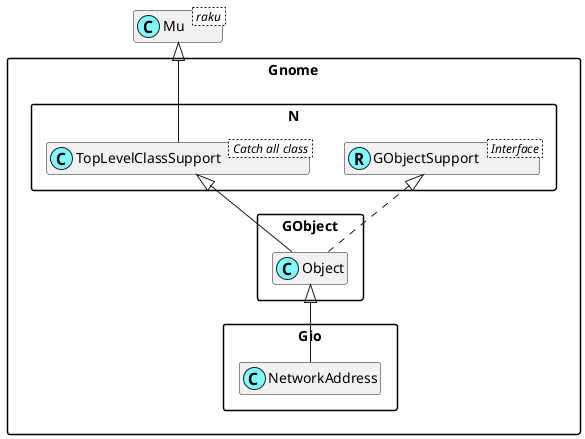

The diagram above was rendered by PlantUML. Its source (embedded in the PNG):
@startuml
'scale 0.8

skinparam packageStyle rectangle
skinparam stereotypeCBackgroundColor #80ffff
set namespaceSeparator ::
hide members

class Mu < raku >

class Gnome::N::TopLevelClassSupport < Catch all class >
Mu <|-- Gnome::N::TopLevelClassSupport

Interface Gnome::N::GObjectSupport < Interface >
class Gnome::N::GObjectSupport <<(R,#80ffff)>>
Gnome::GObject::Object <|-- Gnome::Gio::NetworkAddress
Gnome::N::TopLevelClassSupport <|-- Gnome::GObject::Object
Gnome::N::GObjectSupport <|. Gnome::GObject::Object

@enduml